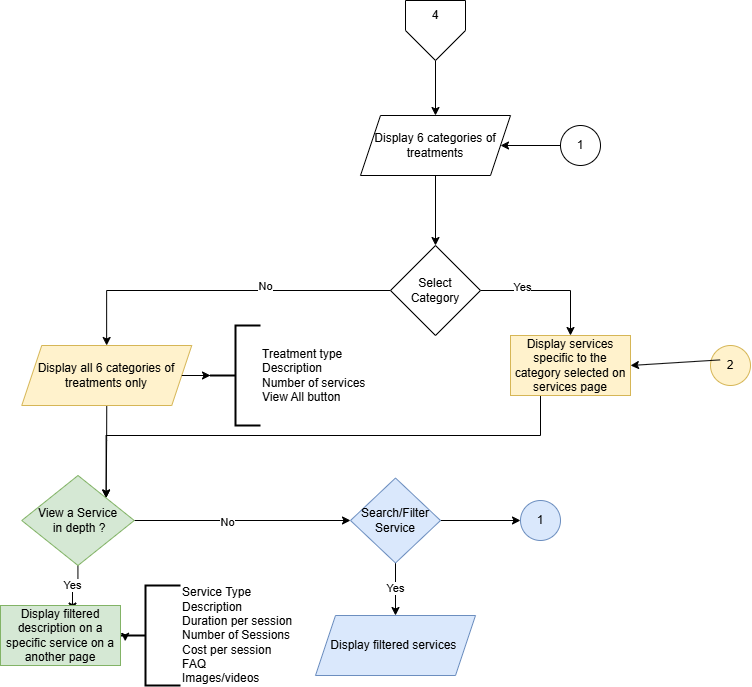

The diagram above was exported from draw.io. Its source (the exported page's mxGraphModel, read from the mxfile embedded in the PNG):
<mxGraphModel dx="1471" dy="890" grid="1" gridSize="10" guides="1" tooltips="1" connect="1" arrows="1" fold="1" page="1" pageScale="1" pageWidth="850" pageHeight="1100" math="0" shadow="0">
  <root>
    <mxCell id="0" />
    <mxCell id="1" parent="0" />
    <mxCell id="jHEFIQgdhjgF81tgB_vN-148" edge="1" parent="1" source="jHEFIQgdhjgF81tgB_vN-149" style="edgeStyle=orthogonalEdgeStyle;rounded=0;orthogonalLoop=1;jettySize=auto;html=1;" target="jHEFIQgdhjgF81tgB_vN-154" value="">
      <mxGeometry relative="1" as="geometry" />
    </mxCell>
    <mxCell id="jHEFIQgdhjgF81tgB_vN-149" parent="1" style="shape=parallelogram;perimeter=parallelogramPerimeter;whiteSpace=wrap;html=1;fixedSize=1;" value="&lt;div&gt;Display 6 categories of treatments&lt;/div&gt;" vertex="1">
      <mxGeometry height="60" width="150" x="650" y="210" as="geometry" />
    </mxCell>
    <mxCell id="jHEFIQgdhjgF81tgB_vN-150" edge="1" parent="1" source="jHEFIQgdhjgF81tgB_vN-154" style="edgeStyle=orthogonalEdgeStyle;rounded=0;orthogonalLoop=1;jettySize=auto;html=1;entryX=0.5;entryY=0;entryDx=0;entryDy=0;" target="qaES89hf2_Lxx6qbrnVa-1" value="">
      <mxGeometry relative="1" as="geometry">
        <mxPoint x="837.5" y="430" as="targetPoint" />
      </mxGeometry>
    </mxCell>
    <mxCell id="jHEFIQgdhjgF81tgB_vN-151" connectable="0" parent="jHEFIQgdhjgF81tgB_vN-150" style="edgeLabel;html=1;align=center;verticalAlign=middle;resizable=0;points=[];" value="Yes" vertex="1">
      <mxGeometry relative="1" x="-0.3877" y="4" as="geometry">
        <mxPoint as="offset" />
      </mxGeometry>
    </mxCell>
    <mxCell id="jHEFIQgdhjgF81tgB_vN-152" edge="1" parent="1" source="jHEFIQgdhjgF81tgB_vN-154" style="edgeStyle=orthogonalEdgeStyle;rounded=0;orthogonalLoop=1;jettySize=auto;html=1;" target="jHEFIQgdhjgF81tgB_vN-158" value="">
      <mxGeometry relative="1" as="geometry" />
    </mxCell>
    <mxCell id="jHEFIQgdhjgF81tgB_vN-153" connectable="0" parent="jHEFIQgdhjgF81tgB_vN-152" style="edgeLabel;html=1;align=center;verticalAlign=middle;resizable=0;points=[];" value="&lt;div&gt;No&lt;/div&gt;" vertex="1">
      <mxGeometry relative="1" x="-0.2585" y="-5" as="geometry">
        <mxPoint as="offset" />
      </mxGeometry>
    </mxCell>
    <mxCell id="jHEFIQgdhjgF81tgB_vN-154" parent="1" style="rhombus;whiteSpace=wrap;html=1;" value="&lt;div&gt;Select&lt;/div&gt;&lt;div&gt;Category&lt;/div&gt;" vertex="1">
      <mxGeometry height="90" width="90" x="680" y="340" as="geometry" />
    </mxCell>
    <mxCell id="1sf8tEnGNJr-4BAILxNg-2" edge="1" parent="1" source="qaES89hf2_Lxx6qbrnVa-1" style="edgeStyle=orthogonalEdgeStyle;rounded=0;orthogonalLoop=1;jettySize=auto;html=1;exitX=0.25;exitY=1;exitDx=0;exitDy=0;entryX=1;entryY=0;entryDx=0;entryDy=0;" target="jHEFIQgdhjgF81tgB_vN-166">
      <mxGeometry relative="1" as="geometry">
        <mxPoint x="837.5" y="500" as="sourcePoint" />
      </mxGeometry>
    </mxCell>
    <mxCell id="gmj0NvGl6BBJ8MdFCrJ1-1" edge="1" parent="1" source="jHEFIQgdhjgF81tgB_vN-158" style="edgeStyle=orthogonalEdgeStyle;rounded=0;orthogonalLoop=1;jettySize=auto;html=1;exitX=0.5;exitY=1;exitDx=0;exitDy=0;entryX=1;entryY=0;entryDx=0;entryDy=0;" target="jHEFIQgdhjgF81tgB_vN-166">
      <mxGeometry relative="1" as="geometry" />
    </mxCell>
    <mxCell id="jHEFIQgdhjgF81tgB_vN-158" parent="1" style="shape=parallelogram;perimeter=parallelogramPerimeter;whiteSpace=wrap;html=1;fixedSize=1;fillColor=#fff2cc;strokeColor=#d6b656;" value="&lt;div&gt;Display all 6 categories of treatments only&lt;/div&gt;" vertex="1">
      <mxGeometry height="60" width="170" x="311.25" y="440" as="geometry" />
    </mxCell>
    <mxCell id="jHEFIQgdhjgF81tgB_vN-159" edge="1" parent="1" source="jHEFIQgdhjgF81tgB_vN-160" style="edgeStyle=orthogonalEdgeStyle;rounded=0;orthogonalLoop=1;jettySize=auto;html=1;" target="jHEFIQgdhjgF81tgB_vN-149">
      <mxGeometry relative="1" as="geometry" />
    </mxCell>
    <mxCell id="jHEFIQgdhjgF81tgB_vN-160" parent="1" style="ellipse;whiteSpace=wrap;html=1;aspect=fixed;" value="&lt;div&gt;1&lt;/div&gt;" vertex="1">
      <mxGeometry height="40" width="40" x="850" y="220" as="geometry" />
    </mxCell>
    <mxCell id="jHEFIQgdhjgF81tgB_vN-161" parent="1" style="strokeWidth=2;html=1;shape=mxgraph.flowchart.annotation_2;align=left;labelPosition=right;pointerEvents=1;" value="&lt;div&gt;Treatment type&lt;/div&gt;&lt;div&gt;Description&lt;/div&gt;&lt;div&gt;Number of services&lt;/div&gt;&lt;div&gt;View All button&lt;/div&gt;" vertex="1">
      <mxGeometry height="100" width="50" x="500" y="420" as="geometry" />
    </mxCell>
    <mxCell id="jHEFIQgdhjgF81tgB_vN-162" edge="1" parent="1" source="jHEFIQgdhjgF81tgB_vN-158" style="edgeStyle=orthogonalEdgeStyle;rounded=0;orthogonalLoop=1;jettySize=auto;html=1;entryX=0;entryY=0.5;entryDx=0;entryDy=0;entryPerimeter=0;" target="jHEFIQgdhjgF81tgB_vN-161">
      <mxGeometry relative="1" as="geometry" />
    </mxCell>
    <mxCell id="jHEFIQgdhjgF81tgB_vN-163" edge="1" parent="1" source="jHEFIQgdhjgF81tgB_vN-166" style="edgeStyle=orthogonalEdgeStyle;rounded=0;orthogonalLoop=1;jettySize=auto;html=1;" target="jHEFIQgdhjgF81tgB_vN-170" value="">
      <mxGeometry relative="1" as="geometry" />
    </mxCell>
    <mxCell id="jHEFIQgdhjgF81tgB_vN-164" connectable="0" parent="jHEFIQgdhjgF81tgB_vN-163" style="edgeLabel;html=1;align=center;verticalAlign=middle;resizable=0;points=[];" value="&lt;div&gt;No&lt;/div&gt;" vertex="1">
      <mxGeometry relative="1" x="-0.135" y="-1" as="geometry">
        <mxPoint as="offset" />
      </mxGeometry>
    </mxCell>
    <mxCell id="jHEFIQgdhjgF81tgB_vN-165" edge="1" parent="1" source="jHEFIQgdhjgF81tgB_vN-166" style="edgeStyle=orthogonalEdgeStyle;rounded=0;orthogonalLoop=1;jettySize=auto;html=1;entryX=0.6;entryY=0.093;entryDx=0;entryDy=0;entryPerimeter=0;" target="Hx6MX10Z2m5Yu8Nkk_Oy-7" value="Yes">
      <mxGeometry relative="1" as="geometry">
        <mxPoint x="370" y="720" as="targetPoint" />
      </mxGeometry>
    </mxCell>
    <mxCell id="jHEFIQgdhjgF81tgB_vN-166" parent="1" style="rhombus;whiteSpace=wrap;html=1;fillColor=#d5e8d4;strokeColor=#82b366;" value="View a Service&lt;div&gt;&amp;nbsp;in depth ?&lt;/div&gt;" vertex="1">
      <mxGeometry height="90" width="112.5" x="311.25" y="570" as="geometry" />
    </mxCell>
    <mxCell id="jHEFIQgdhjgF81tgB_vN-167" edge="1" parent="1" source="jHEFIQgdhjgF81tgB_vN-170" style="edgeStyle=orthogonalEdgeStyle;rounded=0;orthogonalLoop=1;jettySize=auto;html=1;" target="OzCkP8tt8GwPn0UCVzoY-1" value="Yes">
      <mxGeometry relative="1" as="geometry">
        <mxPoint x="624.9999999999998" y="710" as="targetPoint" />
      </mxGeometry>
    </mxCell>
    <mxCell id="Hx6MX10Z2m5Yu8Nkk_Oy-8" edge="1" parent="1" source="jHEFIQgdhjgF81tgB_vN-170" style="edgeStyle=orthogonalEdgeStyle;rounded=0;orthogonalLoop=1;jettySize=auto;html=1;exitX=1;exitY=0.5;exitDx=0;exitDy=0;">
      <mxGeometry relative="1" as="geometry">
        <mxPoint x="810" y="615" as="targetPoint" />
      </mxGeometry>
    </mxCell>
    <mxCell id="jHEFIQgdhjgF81tgB_vN-170" parent="1" style="rhombus;whiteSpace=wrap;html=1;fillColor=#dae8fc;strokeColor=#6c8ebf;" value="Search/Filter&lt;div&gt;Service&lt;/div&gt;" vertex="1">
      <mxGeometry height="85" width="90" x="640" y="572.5" as="geometry" />
    </mxCell>
    <mxCell id="jHEFIQgdhjgF81tgB_vN-206" edge="1" parent="1" source="jHEFIQgdhjgF81tgB_vN-207" style="edgeStyle=orthogonalEdgeStyle;rounded=0;orthogonalLoop=1;jettySize=auto;html=1;exitX=0.5;exitY=1;exitDx=0;exitDy=0;" target="jHEFIQgdhjgF81tgB_vN-149" value="">
      <mxGeometry relative="1" as="geometry" />
    </mxCell>
    <mxCell id="jHEFIQgdhjgF81tgB_vN-207" parent="1" style="verticalLabelPosition=bottom;verticalAlign=top;html=1;shape=offPageConnector;rounded=0;size=0.5;" value="" vertex="1">
      <mxGeometry height="60" width="60" x="695" y="95" as="geometry" />
    </mxCell>
    <mxCell id="jHEFIQgdhjgF81tgB_vN-208" parent="1" style="text;html=1;align=center;verticalAlign=middle;whiteSpace=wrap;rounded=0;" value="4" vertex="1">
      <mxGeometry height="30" width="60" x="695" y="95" as="geometry" />
    </mxCell>
    <mxCell id="OzCkP8tt8GwPn0UCVzoY-1" parent="1" style="shape=parallelogram;perimeter=parallelogramPerimeter;whiteSpace=wrap;html=1;fixedSize=1;fillColor=#dae8fc;strokeColor=#6c8ebf;" value="Display filtered services&amp;nbsp;" vertex="1">
      <mxGeometry height="60" width="160" x="605" y="710" as="geometry" />
    </mxCell>
    <mxCell id="Ekaatb4BlReqyXR6nGol-6" edge="1" parent="1" source="Ekaatb4BlReqyXR6nGol-2" style="edgeStyle=orthogonalEdgeStyle;rounded=0;orthogonalLoop=1;jettySize=auto;html=1;exitX=0;exitY=0.5;exitDx=0;exitDy=0;exitPerimeter=0;entryX=1;entryY=0.25;entryDx=0;entryDy=0;">
      <mxGeometry relative="1" as="geometry">
        <mxPoint x="414.7368421052631" y="735.7894736842106" as="targetPoint" />
      </mxGeometry>
    </mxCell>
    <mxCell id="Ekaatb4BlReqyXR6nGol-2" parent="1" style="strokeWidth=2;html=1;shape=mxgraph.flowchart.annotation_2;align=left;labelPosition=right;pointerEvents=1;" value="&lt;div&gt;Service Type&lt;/div&gt;&lt;div&gt;Description&lt;/div&gt;&lt;div&gt;Duration per session&lt;/div&gt;&lt;div&gt;Number of Sessions&lt;/div&gt;&lt;div&gt;Cost per session&lt;/div&gt;&lt;div&gt;FAQ&lt;/div&gt;&lt;div&gt;Images/videos&lt;/div&gt;" vertex="1">
      <mxGeometry height="100" width="70" x="400" y="680" as="geometry" />
    </mxCell>
    <mxCell id="qaES89hf2_Lxx6qbrnVa-1" parent="1" style="rounded=0;whiteSpace=wrap;html=1;fillColor=#fff2cc;strokeColor=#d6b656;" value="Display services specific to the category selected on services page" vertex="1">
      <mxGeometry height="60" width="120" x="800" y="430" as="geometry" />
    </mxCell>
    <mxCell id="6XV9GrMHgluGOKZAKbkB-1" parent="1" style="ellipse;whiteSpace=wrap;html=1;aspect=fixed;fillColor=#fff2cc;strokeColor=#d6b656;" value="&lt;div&gt;2&lt;/div&gt;" vertex="1">
      <mxGeometry height="40" width="40" x="1000" y="440" as="geometry" />
    </mxCell>
    <mxCell id="6XV9GrMHgluGOKZAKbkB-3" edge="1" parent="1" source="6XV9GrMHgluGOKZAKbkB-1" style="endArrow=classic;html=1;rounded=0;exitX=0.24;exitY=0.36;exitDx=0;exitDy=0;exitPerimeter=0;entryX=1;entryY=0.5;entryDx=0;entryDy=0;" target="qaES89hf2_Lxx6qbrnVa-1" value="">
      <mxGeometry height="50" relative="1" width="50" as="geometry">
        <mxPoint x="670" y="460" as="sourcePoint" />
        <mxPoint x="720" y="410" as="targetPoint" />
      </mxGeometry>
    </mxCell>
    <mxCell id="Hx6MX10Z2m5Yu8Nkk_Oy-7" parent="1" style="rounded=0;whiteSpace=wrap;html=1;fillColor=#d5e8d4;strokeColor=#82b366;" value="Display filtered description on a specific service on a another page" vertex="1">
      <mxGeometry height="60" width="120" x="290" y="700" as="geometry" />
    </mxCell>
    <mxCell id="Hx6MX10Z2m5Yu8Nkk_Oy-9" parent="1" style="ellipse;whiteSpace=wrap;html=1;aspect=fixed;fillColor=#dae8fc;strokeColor=#6c8ebf;" value="1" vertex="1">
      <mxGeometry height="40" width="40" x="810" y="595" as="geometry" />
    </mxCell>
  </root>
</mxGraphModel>